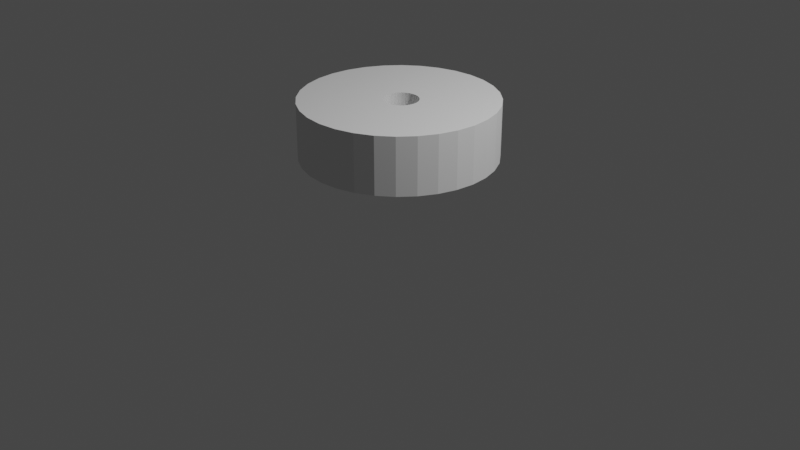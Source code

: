 # Source: pulley-idler.blend  (saved by Blender 3.0.42; exported with 4.5.12 LTS)
import bpy
from mathutils import Matrix  # noqa: F401  (used for matrix-valued properties, if any)

bpy.ops.wm.read_factory_settings(use_empty=True)
scene = bpy.context.scene
scene.name = 'Scene'

# ---- collections
col_collection = bpy.data.collections.new('Collection'); scene.collection.children.link(col_collection)

# ---- world
world_world = bpy.data.worlds.new('World'); scene.world = world_world
world_world.use_nodes = True; world_world.node_tree.nodes.clear()
_N = world_world.node_tree.nodes; _L = world_world.node_tree.links
n0 = _N.new('ShaderNodeOutputWorld'); n0.name = 'World Output'; n0.location = (300, 300)
n1 = _N.new('ShaderNodeBackground'); n1.name = 'Background'; n1.location = (10, 300)
n1.inputs[0].default_value = (0.05088, 0.05088, 0.05088, 1.0)
_L.new(n1.outputs[0], n0.inputs[0])
n0.is_active_output = True
world_world.color = (0.05088, 0.05088, 0.05088)
world_world.use_sun_shadow = False
world_world.sun_shadow_jitter_overblur = 0.0

# ---- cameras
cam_camera = bpy.data.cameras.new('Camera')
cam_camera.clip_end = 100.0
cam_camera.ortho_scale = 7.314

# ---- lights
light_light = bpy.data.lights.new('Light', 'POINT')
light_light.transmission_factor = 0.0
light_light.energy = 1000.0
light_light.shadow_soft_size = 0.1
light_light.shadow_maximum_resolution = 0.006
light_light.use_absolute_resolution = True

# ---- meshes
me_cylinder = bpy.data.meshes.new('Cylinder')
me_cylinder.from_pydata([(0.0, 0.9962, -0.4504), (0.0, 0.9962, 0.4504), (0.1943, 0.977, -0.4504), (0.1943, 0.977, 0.4504), (0.3812, 0.9203, -0.4504), (0.3812, 0.9203, 0.4504), (0.5534, 0.8283, -0.4504), (0.5534, 0.8283, 0.4504), (0.7044, 0.7044, -0.4504), (0.7044, 0.7044, 0.4504), (0.8283, 0.5534, -0.4504), (0.8283, 0.5534, 0.4504), (0.9203, 0.3812, -0.4504), (0.9203, 0.3812, 0.4504), (0.977, 0.1943, -0.4504), (0.977, 0.1943, 0.4504), (0.9962, -4.354e-08, -0.4504), (0.9962, -4.354e-08, 0.4504), (0.977, -0.1943, -0.4504), (0.977, -0.1943, 0.4504), (0.9203, -0.3812, -0.4504), (0.9203, -0.3812, 0.4504), (0.8283, -0.5534, -0.4504), (0.8283, -0.5534, 0.4504), (0.7044, -0.7044, -0.4504), (0.7044, -0.7044, 0.4504), (0.5534, -0.8283, -0.4504), (0.5534, -0.8283, 0.4504), (0.3812, -0.9203, -0.4504), (0.3812, -0.9203, 0.4504), (0.1943, -0.977, -0.4504), (0.1943, -0.977, 0.4504), (-8.709e-08, -0.9962, -0.4504), (-8.709e-08, -0.9962, 0.4504), (-0.1943, -0.977, -0.4504), (-0.1943, -0.977, 0.4504), (-0.3812, -0.9203, -0.4504), (-0.3812, -0.9203, 0.4504), (-0.5534, -0.8283, -0.4504), (-0.5534, -0.8283, 0.4504), (-0.7044, -0.7044, -0.4504), (-0.7044, -0.7044, 0.4504), (-0.8283, -0.5534, -0.4504), (-0.8283, -0.5534, 0.4504), (-0.9203, -0.3812, -0.4504), (-0.9203, -0.3812, 0.4504), (-0.977, -0.1943, -0.4504), (-0.977, -0.1943, 0.4504), (-0.9962, 1.188e-08, -0.4504), (-0.9962, 1.188e-08, 0.4504), (-0.977, 0.1943, -0.4504), (-0.977, 0.1943, 0.4504), (-0.9203, 0.3812, -0.4504), (-0.9203, 0.3812, 0.4504), (-0.8283, 0.5534, -0.4504), (-0.8283, 0.5534, 0.4504), (-0.7044, 0.7044, -0.4504), (-0.7044, 0.7044, 0.4504), (-0.5534, 0.8283, -0.4504), (-0.5534, 0.8283, 0.4504), (-0.3812, 0.9203, -0.4504), (-0.3812, 0.9203, 0.4504), (-0.1943, 0.977, -0.4504), (-0.1943, 0.977, 0.4504), (0.06519, -0.1817, -0.4504), (0.06519, -0.1817, 0.4504), (-0.1502, -0.004903, 0.4504), (-0.1467, -0.04006, 0.4504), (0.03003, -0.1851, -0.4504), (0.03003, -0.1851, 0.4504), (-0.1467, 0.03025, 0.4504), (-0.1198, 0.09522, 0.4504), (-0.1198, -0.105, 0.4504), (-0.1365, 0.06406, 0.4504), (-0.1365, -0.07387, 0.4504), (-0.07009, -0.1547, 0.4504), (-0.07009, 0.1449, 0.4504), (-0.005126, 0.1718, 0.4504), (0.06519, 0.1718, 0.4504), (0.03003, 0.1753, 0.4504), (-0.03893, 0.1616, 0.4504), (-0.0974, -0.1323, 0.4504), (-0.0974, 0.1225, 0.4504), (-0.005126, -0.1817, -0.4504), (-0.005126, -0.1817, 0.4504), (-0.03893, -0.1714, -0.4504), (-0.03893, -0.1714, 0.4504), (0.1302, -0.1547, 0.4504), (0.09899, -0.1714, 0.4504), (-0.07009, -0.1547, -0.4504), (0.09899, 0.1616, 0.4504), (0.1575, 0.1225, 0.4504), (0.1799, -0.105, 0.4504), (0.1799, 0.09522, 0.4504), (0.2102, -0.004903, 0.4504), (0.2068, -0.04006, 0.4504), (0.2068, 0.03025, 0.4504), (0.1965, 0.06406, 0.4504), (0.1575, -0.1323, 0.4504), (0.1965, -0.07387, 0.4504), (0.1302, 0.1449, 0.4504), (-0.0974, -0.1323, -0.4504), (-0.1198, -0.105, -0.4504), (-0.1365, -0.07387, -0.4504), (-0.005126, 0.1718, -0.4504), (0.03003, 0.1753, -0.4504), (0.1302, 0.1449, -0.4504), (0.09899, -0.1714, -0.4504), (0.09899, 0.1616, -0.4504), (0.06519, 0.1718, -0.4504), (0.1575, -0.1323, -0.4504), (0.1799, -0.105, -0.4504), (0.1799, 0.09522, -0.4504), (0.2102, -0.004903, -0.4504), (0.2068, 0.03025, -0.4504), (0.1965, -0.07387, -0.4504), (0.2068, -0.04006, -0.4504), (0.1965, 0.06406, -0.4504), (-0.1467, -0.04006, -0.4504), (0.1575, 0.1225, -0.4504), (0.1302, -0.1547, -0.4504), (-0.1502, -0.004903, -0.4504), (-0.1467, 0.03025, -0.4504), (-0.1198, 0.09522, -0.4504), (-0.1365, 0.06406, -0.4504), (-0.07009, 0.1449, -0.4504), (-0.03893, 0.1616, -0.4504), (-0.0974, 0.1225, -0.4504)], [], [(0, 1, 3, 2), (2, 3, 5, 4), (4, 5, 7, 6), (6, 7, 9, 8), (8, 9, 11, 10), (10, 11, 13, 12), (12, 13, 15, 14), (14, 15, 17, 16), (16, 17, 19, 18), (18, 19, 21, 20), (20, 21, 23, 22), (22, 23, 25, 24), (24, 25, 27, 26), (26, 27, 29, 28), (28, 29, 31, 30), (30, 31, 33, 32), (32, 33, 35, 34), (34, 35, 37, 36), (36, 37, 39, 38), (38, 39, 41, 40), (40, 41, 43, 42), (42, 43, 45, 44), (44, 45, 47, 46), (46, 47, 49, 48), (48, 49, 51, 50), (50, 51, 53, 52), (52, 53, 55, 54), (54, 55, 57, 56), (56, 57, 59, 58), (58, 59, 61, 60), (57, 55, 53, 51, 49, 47, 45, 43, 41, 39, 37, 35, 33, 31, 29, 27, 25, 23, 21, 99, 92, 98, 87, 88, 65, 69, 84, 86, 75, 81, 72, 74, 67, 66, 70, 73, 71, 82, 76, 80, 77, 79, 78, 90, 5, 3, 1, 63, 61, 59), (21, 19, 17, 15, 13, 11, 9, 7, 5, 90, 100, 91, 93, 97, 96, 94, 95, 99), (60, 61, 63, 62), (62, 63, 1, 0), (62, 0, 2, 4, 6, 8, 10, 12, 14, 114, 117, 112, 119, 106, 108, 109, 105, 104, 126, 125, 127, 123, 124, 122, 121, 118, 103, 102, 101, 89, 85, 83, 68, 64, 30, 32, 34, 36, 38, 40, 42, 44, 46, 48, 50, 52, 54, 56, 58, 60), (114, 14, 16, 18, 20, 22, 24, 26, 28, 30, 64, 107, 120, 110, 111, 115, 116, 113), (109, 78, 79, 105), (108, 90, 78, 109), (106, 100, 90, 108), (119, 91, 100, 106), (93, 91, 119, 112), (97, 93, 112, 117), (96, 97, 117, 114), (94, 96, 114, 113), (95, 94, 113, 116), (99, 95, 116, 115), (92, 99, 115, 111), (98, 92, 111, 110), (87, 98, 110, 120), (88, 87, 120, 107), (107, 64, 65, 88), (68, 69, 65, 64), (69, 68, 83, 84), (84, 83, 85, 86), (75, 86, 85, 89), (81, 75, 89, 101), (102, 72, 81, 101), (103, 74, 72, 102), (118, 67, 74, 103), (121, 66, 67, 118), (122, 70, 66, 121), (124, 73, 70, 122), (123, 71, 73, 124), (127, 82, 71, 123), (125, 76, 82, 127), (126, 80, 76, 125), (104, 77, 80, 126), (105, 79, 77, 104)])
_uv = me_cylinder.uv_layers.new(name='UVMap')
_uv.uv.foreach_set('vector', [1.0, 0.5, 1.0, 1.0, 0.9688, 1.0, 0.9688, 0.5, 0.9688, 0.5, 0.9688, 1.0, 0.9375, 1.0, 0.9375, 0.5, 0.9375, 0.5, 0.9375, 1.0, 0.9062, 1.0, 0.9062, 0.5, 0.9062, 0.5, 0.9062, 1.0, 0.875, 1.0, 0.875, 0.5, 0.875, 0.5, 0.875, 1.0, 0.8438, 1.0, 0.8438, 0.5, 0.8438, 0.5, 0.8438, 1.0, 0.8125, 1.0, 0.8125, 0.5, 0.8125, 0.5, 0.8125, 1.0, 0.7812, 1.0, 0.7812, 0.5, 0.7812, 0.5, 0.7812, 1.0, 0.75, 1.0, 0.75, 0.5, 0.75, 0.5, 0.75, 1.0, 0.7188, 1.0, 0.7188, 0.5, 0.7188, 0.5, 0.7188, 1.0, 0.6875, 1.0, 0.6875, 0.5, 0.6875, 0.5, 0.6875, 1.0, 0.6562, 1.0, 0.6562, 0.5, 0.6562, 0.5, 0.6562, 1.0, 0.625, 1.0, 0.625, 0.5, 0.625, 0.5, 0.625, 1.0, 0.5938, 1.0, 0.5938, 0.5, 0.5938, 0.5, 0.5938, 1.0, 0.5625, 1.0, 0.5625, 0.5, 0.5625, 0.5, 0.5625, 1.0, 0.5312, 1.0, 0.5312, 0.5, 0.5312, 0.5, 0.5312, 1.0, 0.5, 1.0, 0.5, 0.5, 0.5, 0.5, 0.5, 1.0, 0.4688, 1.0, 0.4688, 0.5, 0.4688, 0.5, 0.4688, 1.0, 0.4375, 1.0, 0.4375, 0.5, 0.4375, 0.5, 0.4375, 1.0, 0.4062, 1.0, 0.4062, 0.5, 0.4062, 0.5, 0.4062, 1.0, 0.375, 1.0, 0.375, 0.5, 0.375, 0.5, 0.375, 1.0, 0.3438, 1.0, 0.3438, 0.5, 0.3438, 0.5, 0.3438, 1.0, 0.3125, 1.0, 0.3125, 0.5, 0.3125, 0.5, 0.3125, 1.0, 0.2812, 1.0, 0.2812, 0.5, 0.2812, 0.5, 0.2812, 1.0, 0.25, 1.0, 0.25, 0.5, 0.25, 0.5, 0.25, 1.0, 0.2188, 1.0, 0.2188, 0.5, 0.2188, 0.5, 0.2188, 1.0, 0.1875, 1.0, 0.1875, 0.5, 0.1875, 0.5, 0.1875, 1.0, 0.1562, 1.0, 0.1562, 0.5, 0.1562, 0.5, 0.1562, 1.0, 0.125, 1.0, 0.125, 0.5, 0.125, 0.5, 0.125, 1.0, 0.09375, 1.0, 0.09375, 0.5, 0.09375, 0.5, 0.09375, 1.0, 0.0625, 1.0, 0.0625, 0.5, 0.08029, 0.4197, 0.05045, 0.3833, 0.02827, 0.3418, 0.01461, 0.2968, 0.01, 0.25, 0.01461, 0.2032, 0.02827, 0.1582, 0.05045, 0.1167, 0.08029, 0.08029, 0.1167, 0.05045, 0.1582, 0.02827, 0.2032, 0.01461, 0.25, 0.01, 0.2968, 0.01461, 0.3418, 0.02827, 0.3833, 0.05045, 0.4197, 0.08029, 0.4496, 0.1167, 0.4717, 0.1582, 0.2973, 0.2322, 0.2933, 0.2247, 0.2879, 0.2181, 0.2814, 0.2127, 0.2738, 0.2087, 0.2657, 0.2062, 0.2572, 0.2054, 0.2488, 0.2062, 0.2406, 0.2087, 0.2331, 0.2127, 0.2265, 0.2181, 0.2211, 0.2247, 0.2171, 0.2322, 0.2147, 0.2403, 0.2138, 0.2488, 0.2147, 0.2573, 0.2171, 0.2654, 0.2211, 0.2729, 0.2265, 0.2795, 0.2331, 0.2849, 0.2406, 0.2889, 0.2488, 0.2914, 0.2572, 0.2922, 0.2657, 0.2914, 0.2738, 0.2889, 0.3418, 0.4717, 0.2968, 0.4854, 0.25, 0.49, 0.2032, 0.4854, 0.1582, 0.4717, 0.1167, 0.4496, 0.4717, 0.1582, 0.4854, 0.2032, 0.49, 0.25, 0.4854, 0.2968, 0.4717, 0.3418, 0.4496, 0.3833, 0.4197, 0.4197, 0.3833, 0.4496, 0.3418, 0.4717, 0.2738, 0.2889, 0.2814, 0.2849, 0.2879, 0.2795, 0.2933, 0.2729, 0.2973, 0.2654, 0.2998, 0.2573, 0.3007, 0.2488, 0.2998, 0.2403, 0.2973, 0.2322, 0.0625, 0.5, 0.0625, 1.0, 0.03125, 1.0, 0.03125, 0.5, 0.03125, 0.5, 0.03125, 1.0, 0.0, 1.0, 0.0, 0.5, 0.7032, 0.4854, 0.75, 0.49, 0.7968, 0.4854, 0.8418, 0.4717, 0.8833, 0.4496, 0.9197, 0.4197, 0.9496, 0.3833, 0.9717, 0.3418, 0.9854, 0.2968, 0.7998, 0.2573, 0.7973, 0.2654, 0.7933, 0.2729, 0.7879, 0.2795, 0.7814, 0.2849, 0.7738, 0.2889, 0.7657, 0.2914, 0.7572, 0.2922, 0.7488, 0.2914, 0.7406, 0.2889, 0.7331, 0.2849, 0.7265, 0.2795, 0.7211, 0.2729, 0.7171, 0.2654, 0.7147, 0.2573, 0.7138, 0.2488, 0.7147, 0.2403, 0.7171, 0.2322, 0.7211, 0.2247, 0.7265, 0.2181, 0.7331, 0.2127, 0.7406, 0.2087, 0.7488, 0.2062, 0.7572, 0.2054, 0.7657, 0.2062, 0.7968, 0.01461, 0.75, 0.01, 0.7032, 0.01461, 0.6582, 0.02827, 0.6167, 0.05045, 0.5803, 0.08029, 0.5504, 0.1167, 0.5283, 0.1582, 0.5146, 0.2032, 0.51, 0.25, 0.5146, 0.2968, 0.5283, 0.3418, 0.5504, 0.3833, 0.5803, 0.4197, 0.6167, 0.4496, 0.6582, 0.4717, 0.7998, 0.2573, 0.9854, 0.2968, 0.99, 0.25, 0.9854, 0.2032, 0.9717, 0.1582, 0.9496, 0.1167, 0.9197, 0.08029, 0.8833, 0.05045, 0.8418, 0.02827, 0.7968, 0.01461, 0.7657, 0.2062, 0.7738, 0.2087, 0.7814, 0.2127, 0.7879, 0.2181, 0.7933, 0.2247, 0.7973, 0.2322, 0.7998, 0.2403, 0.8007, 0.2488, 0.9688, 0.6622, 0.9688, 0.8217, 1.0, 0.8217, 1.0, 0.6622, 0.9375, 0.6622, 0.9375, 0.8217, 0.9688, 0.8217, 0.9688, 0.6622, 0.9062, 0.6622, 0.9062, 0.8217, 0.9375, 0.8217, 0.9375, 0.6622, 0.875, 0.6622, 0.875, 0.8217, 0.9062, 0.8217, 0.9062, 0.6622, 0.8438, 0.8217, 0.875, 0.8217, 0.875, 0.6622, 0.8438, 0.6622, 0.8125, 0.8217, 0.8438, 0.8217, 0.8438, 0.6622, 0.8125, 0.6622, 0.7813, 0.8217, 0.8125, 0.8217, 0.8125, 0.6622, 0.7812, 0.6622, 0.75, 0.8217, 0.7812, 0.8217, 0.7812, 0.6622, 0.75, 0.6622, 0.7188, 0.8217, 0.75, 0.8217, 0.75, 0.6622, 0.7188, 0.6622, 0.6875, 0.8217, 0.7188, 0.8217, 0.7188, 0.6622, 0.6875, 0.6622, 0.6562, 0.8217, 0.6875, 0.8217, 0.6875, 0.6622, 0.6562, 0.6622, 0.625, 0.8217, 0.6562, 0.8217, 0.6562, 0.6622, 0.625, 0.6622, 0.5938, 0.8217, 0.625, 0.8217, 0.625, 0.6622, 0.5938, 0.6622, 0.5625, 0.8217, 0.5938, 0.8217, 0.5938, 0.6622, 0.5625, 0.6622, 0.5625, 0.6622, 0.5312, 0.6622, 0.5312, 0.8217, 0.5625, 0.8217, 0.5, 0.6622, 0.5, 0.8217, 0.5312, 0.8217, 0.5312, 0.6622, 0.5, 0.8217, 0.5, 0.6622, 0.4688, 0.6622, 0.4688, 0.8217, 0.4688, 0.8217, 0.4688, 0.6622, 0.4375, 0.6622, 0.4375, 0.8217, 0.4063, 0.8217, 0.4375, 0.8217, 0.4375, 0.6622, 0.4062, 0.6622, 0.375, 0.8217, 0.4062, 0.8217, 0.4062, 0.6622, 0.375, 0.6622, 0.3438, 0.6622, 0.3438, 0.8217, 0.375, 0.8217, 0.375, 0.6622, 0.3125, 0.6622, 0.3125, 0.8217, 0.3438, 0.8217, 0.3438, 0.6622, 0.2812, 0.6622, 0.2812, 0.8217, 0.3125, 0.8217, 0.3125, 0.6622, 0.25, 0.6622, 0.25, 0.8217, 0.2812, 0.8217, 0.2812, 0.6622, 0.2188, 0.6622, 0.2188, 0.8217, 0.25, 0.8217, 0.25, 0.6622, 0.1875, 0.6622, 0.1875, 0.8217, 0.2188, 0.8217, 0.2188, 0.6622, 0.1562, 0.6622, 0.1562, 0.8217, 0.1875, 0.8217, 0.1875, 0.6622, 0.125, 0.6622, 0.125, 0.8217, 0.1562, 0.8217, 0.1562, 0.6622, 0.09375, 0.6622, 0.09375, 0.8217, 0.125, 0.8217, 0.125, 0.6622, 0.0625, 0.6622, 0.0625, 0.8217, 0.09375, 0.8217, 0.09375, 0.6622, 0.03125, 0.6622, 0.03125, 0.8217, 0.0625, 0.8217, 0.0625, 0.6622, 0.0, 0.6622, 0.0, 0.8217, 0.03125, 0.8217, 0.03125, 0.6622])
me_cylinder.use_remesh_fix_poles = True
me_cylinder.use_remesh_preserve_attributes = False
me_cylinder.update()

# ---- objects
ob_light = bpy.data.objects.new('Light', light_light)
ob_camera = bpy.data.objects.new('Camera', cam_camera)
ob_cylinder = bpy.data.objects.new('Cylinder', me_cylinder)

# ---- transforms, parenting, visibility, modifiers, constraints
ob_light.location = (4.076, 1.005, 5.904)
ob_light.rotation_euler = (0.6503, 0.05522, 1.866)
ob_light.lock_rotations_4d = False
ob_light.empty_display_type = 'ARROWS'
ob_light.color = (0.0, 0.0, 0.0, 0.0)
ob_light.lineart.crease_threshold = 0.0
ob_camera.location = (7.359, -6.926, 4.958)
ob_camera.rotation_euler = (1.109, 0.0, 0.8149)
ob_camera.lock_rotations_4d = False
ob_camera.empty_display_type = 'ARROWS'
ob_camera.color = (0.0, 0.0, 0.0, 0.0)
ob_camera.display_type = 'WIRE'
ob_camera.lineart.crease_threshold = 0.0
ob_cylinder.location = (0.0, 0.0, 1.0)
ob_cylinder.scale = (1.0, 1.0, 0.65)

# ---- collection membership
col_collection.objects.link(ob_light)
col_collection.objects.link(ob_camera)
col_collection.objects.link(ob_cylinder)

# ---- scene / render settings (as saved in the file)
scene.camera = ob_camera
scene.frame_start = 1; scene.frame_end = 250; scene.frame_set(1)
scene.render.engine = 'BLENDER_EEVEE_NEXT'
scene.cycles.sampling_pattern = 'TABULATED_SOBOL'
scene.cycles.use_light_tree = False
scene.view_settings.view_transform = 'Filmic'
bpy.context.view_layer.update()
